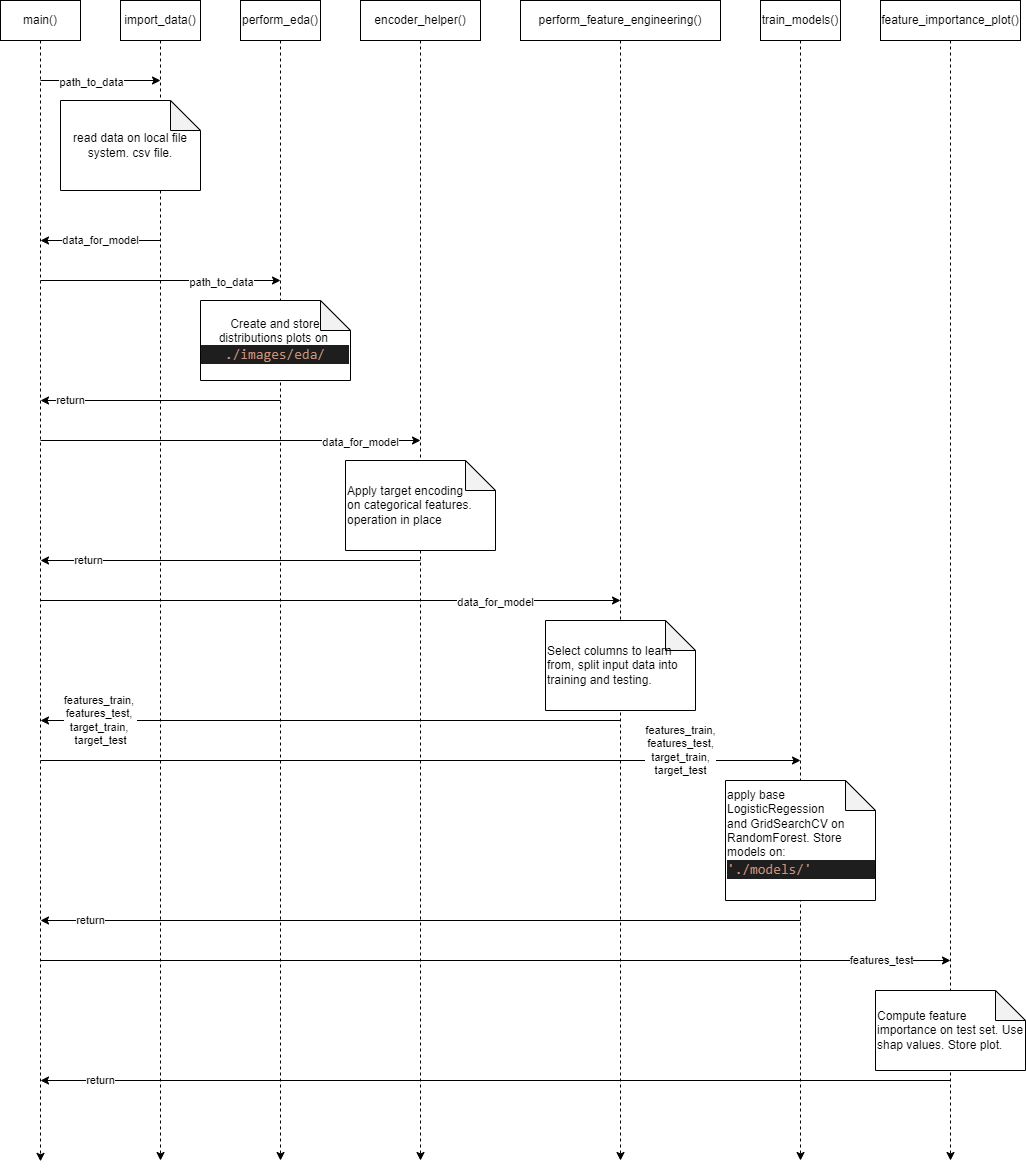

The diagram above was exported from draw.io. Its source (the exported page's mxGraphModel, read from the mxfile embedded in the PNG):
<mxGraphModel dx="1378" dy="741" grid="1" gridSize="10" guides="1" tooltips="1" connect="1" arrows="1" fold="1" page="1" pageScale="1" pageWidth="827" pageHeight="1169" math="0" shadow="0">
  <root>
    <mxCell id="0" />
    <mxCell id="1" parent="0" />
    <mxCell id="OxzCvsDlF1FAcL8jcO-P-11" style="edgeStyle=orthogonalEdgeStyle;rounded=0;orthogonalLoop=1;jettySize=auto;html=1;dashed=1;" edge="1" parent="1" source="OxzCvsDlF1FAcL8jcO-P-1">
      <mxGeometry relative="1" as="geometry">
        <mxPoint x="240" y="1440.857142857143" as="targetPoint" />
      </mxGeometry>
    </mxCell>
    <mxCell id="OxzCvsDlF1FAcL8jcO-P-1" value="main()" style="rounded=0;whiteSpace=wrap;html=1;" vertex="1" parent="1">
      <mxGeometry x="200" y="280" width="80" height="40" as="geometry" />
    </mxCell>
    <mxCell id="OxzCvsDlF1FAcL8jcO-P-12" style="edgeStyle=orthogonalEdgeStyle;rounded=0;orthogonalLoop=1;jettySize=auto;html=1;dashed=1;" edge="1" parent="1" source="OxzCvsDlF1FAcL8jcO-P-2">
      <mxGeometry relative="1" as="geometry">
        <mxPoint x="360" y="1440" as="targetPoint" />
      </mxGeometry>
    </mxCell>
    <mxCell id="OxzCvsDlF1FAcL8jcO-P-2" value="import_data()" style="rounded=0;whiteSpace=wrap;html=1;" vertex="1" parent="1">
      <mxGeometry x="320" y="280" width="80" height="40" as="geometry" />
    </mxCell>
    <mxCell id="OxzCvsDlF1FAcL8jcO-P-13" style="edgeStyle=orthogonalEdgeStyle;rounded=0;orthogonalLoop=1;jettySize=auto;html=1;dashed=1;" edge="1" parent="1" source="OxzCvsDlF1FAcL8jcO-P-6">
      <mxGeometry relative="1" as="geometry">
        <mxPoint x="480" y="1440" as="targetPoint" />
      </mxGeometry>
    </mxCell>
    <mxCell id="OxzCvsDlF1FAcL8jcO-P-6" value="perform_eda()" style="rounded=0;whiteSpace=wrap;html=1;" vertex="1" parent="1">
      <mxGeometry x="440" y="280" width="80" height="40" as="geometry" />
    </mxCell>
    <mxCell id="OxzCvsDlF1FAcL8jcO-P-14" style="edgeStyle=orthogonalEdgeStyle;rounded=0;orthogonalLoop=1;jettySize=auto;html=1;dashed=1;" edge="1" parent="1" source="OxzCvsDlF1FAcL8jcO-P-7">
      <mxGeometry relative="1" as="geometry">
        <mxPoint x="620" y="1440" as="targetPoint" />
      </mxGeometry>
    </mxCell>
    <mxCell id="OxzCvsDlF1FAcL8jcO-P-7" value="encoder_helper()" style="rounded=0;whiteSpace=wrap;html=1;" vertex="1" parent="1">
      <mxGeometry x="560" y="280" width="120" height="40" as="geometry" />
    </mxCell>
    <mxCell id="OxzCvsDlF1FAcL8jcO-P-15" style="edgeStyle=orthogonalEdgeStyle;rounded=0;orthogonalLoop=1;jettySize=auto;html=1;dashed=1;" edge="1" parent="1" source="OxzCvsDlF1FAcL8jcO-P-8">
      <mxGeometry relative="1" as="geometry">
        <mxPoint x="820" y="1440" as="targetPoint" />
        <Array as="points">
          <mxPoint x="820" y="1230" />
        </Array>
      </mxGeometry>
    </mxCell>
    <mxCell id="OxzCvsDlF1FAcL8jcO-P-8" value="perform_feature_engineering()" style="rounded=0;whiteSpace=wrap;html=1;" vertex="1" parent="1">
      <mxGeometry x="720" y="280" width="200" height="40" as="geometry" />
    </mxCell>
    <mxCell id="OxzCvsDlF1FAcL8jcO-P-16" style="edgeStyle=orthogonalEdgeStyle;rounded=0;orthogonalLoop=1;jettySize=auto;html=1;dashed=1;" edge="1" parent="1" source="OxzCvsDlF1FAcL8jcO-P-9">
      <mxGeometry relative="1" as="geometry">
        <mxPoint x="1000" y="1440" as="targetPoint" />
      </mxGeometry>
    </mxCell>
    <mxCell id="OxzCvsDlF1FAcL8jcO-P-9" value="train_models()" style="rounded=0;whiteSpace=wrap;html=1;" vertex="1" parent="1">
      <mxGeometry x="960" y="280" width="80" height="40" as="geometry" />
    </mxCell>
    <mxCell id="OxzCvsDlF1FAcL8jcO-P-17" style="edgeStyle=orthogonalEdgeStyle;rounded=0;orthogonalLoop=1;jettySize=auto;html=1;dashed=1;" edge="1" parent="1" source="OxzCvsDlF1FAcL8jcO-P-10">
      <mxGeometry relative="1" as="geometry">
        <mxPoint x="1150" y="1440" as="targetPoint" />
      </mxGeometry>
    </mxCell>
    <mxCell id="OxzCvsDlF1FAcL8jcO-P-10" value="feature_importance_plot()" style="rounded=0;whiteSpace=wrap;html=1;" vertex="1" parent="1">
      <mxGeometry x="1080" y="280" width="140" height="40" as="geometry" />
    </mxCell>
    <mxCell id="OxzCvsDlF1FAcL8jcO-P-19" value="" style="endArrow=classic;html=1;rounded=0;" edge="1" parent="1">
      <mxGeometry width="50" height="50" relative="1" as="geometry">
        <mxPoint x="240" y="360" as="sourcePoint" />
        <mxPoint x="360" y="360" as="targetPoint" />
      </mxGeometry>
    </mxCell>
    <mxCell id="OxzCvsDlF1FAcL8jcO-P-20" value="path_to_data" style="edgeLabel;html=1;align=center;verticalAlign=middle;resizable=0;points=[];" vertex="1" connectable="0" parent="OxzCvsDlF1FAcL8jcO-P-19">
      <mxGeometry x="-0.1531" y="-2" relative="1" as="geometry">
        <mxPoint as="offset" />
      </mxGeometry>
    </mxCell>
    <mxCell id="OxzCvsDlF1FAcL8jcO-P-21" value="read data on local file system. csv file." style="shape=note;whiteSpace=wrap;html=1;backgroundOutline=1;darkOpacity=0.05;" vertex="1" parent="1">
      <mxGeometry x="260" y="380" width="140" height="90" as="geometry" />
    </mxCell>
    <mxCell id="OxzCvsDlF1FAcL8jcO-P-22" value="data_for_model" style="endArrow=classic;html=1;rounded=0;" edge="1" parent="1">
      <mxGeometry width="50" height="50" relative="1" as="geometry">
        <mxPoint x="360" y="520" as="sourcePoint" />
        <mxPoint x="240" y="520" as="targetPoint" />
      </mxGeometry>
    </mxCell>
    <mxCell id="OxzCvsDlF1FAcL8jcO-P-23" value="" style="endArrow=classic;html=1;rounded=0;" edge="1" parent="1">
      <mxGeometry width="50" height="50" relative="1" as="geometry">
        <mxPoint x="240" y="560" as="sourcePoint" />
        <mxPoint x="480" y="560" as="targetPoint" />
      </mxGeometry>
    </mxCell>
    <mxCell id="OxzCvsDlF1FAcL8jcO-P-24" value="path_to_data" style="edgeLabel;html=1;align=center;verticalAlign=middle;resizable=0;points=[];" vertex="1" connectable="0" parent="OxzCvsDlF1FAcL8jcO-P-23">
      <mxGeometry x="-0.1531" y="-2" relative="1" as="geometry">
        <mxPoint x="79" as="offset" />
      </mxGeometry>
    </mxCell>
    <mxCell id="OxzCvsDlF1FAcL8jcO-P-25" value="Create and store distributions plots on&amp;nbsp;&lt;br&gt;&lt;div style=&quot;color: rgb(212, 212, 212); background-color: rgb(30, 30, 30); font-family: Consolas, &amp;quot;Courier New&amp;quot;, monospace; font-size: 14px; line-height: 19px;&quot;&gt;&lt;span style=&quot;color: #ce9178;&quot;&gt;./images/eda/&lt;/span&gt;&lt;/div&gt;" style="shape=note;whiteSpace=wrap;html=1;backgroundOutline=1;darkOpacity=0.05;" vertex="1" parent="1">
      <mxGeometry x="400" y="580" width="150" height="80" as="geometry" />
    </mxCell>
    <mxCell id="OxzCvsDlF1FAcL8jcO-P-26" value="return" style="endArrow=classic;html=1;rounded=0;" edge="1" parent="1">
      <mxGeometry x="0.75" width="50" height="50" relative="1" as="geometry">
        <mxPoint x="480" y="680" as="sourcePoint" />
        <mxPoint x="240" y="680" as="targetPoint" />
        <mxPoint as="offset" />
      </mxGeometry>
    </mxCell>
    <mxCell id="OxzCvsDlF1FAcL8jcO-P-27" value="" style="endArrow=classic;html=1;rounded=0;" edge="1" parent="1">
      <mxGeometry width="50" height="50" relative="1" as="geometry">
        <mxPoint x="240" y="720" as="sourcePoint" />
        <mxPoint x="620" y="720" as="targetPoint" />
      </mxGeometry>
    </mxCell>
    <mxCell id="OxzCvsDlF1FAcL8jcO-P-28" value="data_for_model" style="edgeLabel;html=1;align=center;verticalAlign=middle;resizable=0;points=[];" vertex="1" connectable="0" parent="OxzCvsDlF1FAcL8jcO-P-27">
      <mxGeometry x="-0.1531" y="-2" relative="1" as="geometry">
        <mxPoint x="159" as="offset" />
      </mxGeometry>
    </mxCell>
    <mxCell id="OxzCvsDlF1FAcL8jcO-P-29" value="Apply target encoding &lt;br&gt;on categorical features. operation in place" style="shape=note;whiteSpace=wrap;html=1;backgroundOutline=1;darkOpacity=0.05;align=left;" vertex="1" parent="1">
      <mxGeometry x="545" y="740" width="150" height="90" as="geometry" />
    </mxCell>
    <mxCell id="OxzCvsDlF1FAcL8jcO-P-30" value="return" style="endArrow=classic;html=1;rounded=0;" edge="1" parent="1">
      <mxGeometry x="0.75" width="50" height="50" relative="1" as="geometry">
        <mxPoint x="620" y="840" as="sourcePoint" />
        <mxPoint x="240" y="840" as="targetPoint" />
        <mxPoint as="offset" />
      </mxGeometry>
    </mxCell>
    <mxCell id="OxzCvsDlF1FAcL8jcO-P-31" value="" style="endArrow=classic;html=1;rounded=0;" edge="1" parent="1">
      <mxGeometry width="50" height="50" relative="1" as="geometry">
        <mxPoint x="240" y="880" as="sourcePoint" />
        <mxPoint x="820" y="880" as="targetPoint" />
      </mxGeometry>
    </mxCell>
    <mxCell id="OxzCvsDlF1FAcL8jcO-P-32" value="data_for_model" style="edgeLabel;html=1;align=center;verticalAlign=middle;resizable=0;points=[];" vertex="1" connectable="0" parent="OxzCvsDlF1FAcL8jcO-P-31">
      <mxGeometry x="-0.1531" y="-2" relative="1" as="geometry">
        <mxPoint x="209" as="offset" />
      </mxGeometry>
    </mxCell>
    <mxCell id="OxzCvsDlF1FAcL8jcO-P-33" value="&lt;div&gt;Select columns to learn from, split input data into training&amp;nbsp;&lt;span style=&quot;background-color: initial;&quot;&gt;and testing.&lt;/span&gt;&lt;/div&gt;" style="shape=note;whiteSpace=wrap;html=1;backgroundOutline=1;darkOpacity=0.05;align=left;" vertex="1" parent="1">
      <mxGeometry x="745" y="900" width="150" height="90" as="geometry" />
    </mxCell>
    <mxCell id="OxzCvsDlF1FAcL8jcO-P-34" value="features_train, &lt;br&gt;features_test, &lt;br&gt;target_train, &lt;br&gt;target_test" style="endArrow=classic;html=1;rounded=0;" edge="1" parent="1">
      <mxGeometry x="0.7931" width="50" height="50" relative="1" as="geometry">
        <mxPoint x="820" y="1000" as="sourcePoint" />
        <mxPoint x="240" y="1000" as="targetPoint" />
        <mxPoint as="offset" />
      </mxGeometry>
    </mxCell>
    <mxCell id="OxzCvsDlF1FAcL8jcO-P-35" value="" style="endArrow=classic;html=1;rounded=0;" edge="1" parent="1">
      <mxGeometry width="50" height="50" relative="1" as="geometry">
        <mxPoint x="240" y="1040" as="sourcePoint" />
        <mxPoint x="1000" y="1040" as="targetPoint" />
      </mxGeometry>
    </mxCell>
    <mxCell id="OxzCvsDlF1FAcL8jcO-P-36" value="features_train,&lt;br&gt;features_test,&lt;br&gt;target_train,&lt;br&gt;target_test" style="edgeLabel;html=1;align=center;verticalAlign=middle;resizable=0;points=[];" vertex="1" connectable="0" parent="OxzCvsDlF1FAcL8jcO-P-35">
      <mxGeometry x="-0.1531" y="-2" relative="1" as="geometry">
        <mxPoint x="318" y="-12" as="offset" />
      </mxGeometry>
    </mxCell>
    <mxCell id="OxzCvsDlF1FAcL8jcO-P-38" value="&lt;div&gt;apply base LogisticRegession&amp;nbsp;&lt;/div&gt;&lt;div&gt;and GridSearchCV on RandomForest. Store models on:&lt;/div&gt;&lt;div&gt;&lt;div style=&quot;color: rgb(212, 212, 212); background-color: rgb(30, 30, 30); font-family: Consolas, &amp;quot;Courier New&amp;quot;, monospace; font-size: 14px; line-height: 19px;&quot;&gt;&lt;span style=&quot;color: #ce9178;&quot;&gt;'./models/'&lt;/span&gt;&lt;/div&gt;&lt;/div&gt;&lt;div&gt;&lt;br&gt;&lt;/div&gt;" style="shape=note;whiteSpace=wrap;html=1;backgroundOutline=1;darkOpacity=0.05;align=left;" vertex="1" parent="1">
      <mxGeometry x="925" y="1060" width="150" height="120" as="geometry" />
    </mxCell>
    <mxCell id="OxzCvsDlF1FAcL8jcO-P-39" value="return" style="endArrow=classic;html=1;rounded=0;" edge="1" parent="1">
      <mxGeometry x="0.8684" width="50" height="50" relative="1" as="geometry">
        <mxPoint x="1000" y="1200" as="sourcePoint" />
        <mxPoint x="240" y="1200" as="targetPoint" />
        <mxPoint as="offset" />
      </mxGeometry>
    </mxCell>
    <mxCell id="OxzCvsDlF1FAcL8jcO-P-40" value="" style="endArrow=classic;html=1;rounded=0;" edge="1" parent="1">
      <mxGeometry width="50" height="50" relative="1" as="geometry">
        <mxPoint x="240" y="1240" as="sourcePoint" />
        <mxPoint x="1150" y="1240" as="targetPoint" />
      </mxGeometry>
    </mxCell>
    <mxCell id="OxzCvsDlF1FAcL8jcO-P-41" value="features_test" style="edgeLabel;html=1;align=center;verticalAlign=middle;resizable=0;points=[];" vertex="1" connectable="0" parent="OxzCvsDlF1FAcL8jcO-P-40">
      <mxGeometry x="-0.1531" y="-2" relative="1" as="geometry">
        <mxPoint x="455" y="-2" as="offset" />
      </mxGeometry>
    </mxCell>
    <mxCell id="OxzCvsDlF1FAcL8jcO-P-42" value="&lt;div&gt;Compute feature importance on test set. Use shap values. Store plot.&lt;/div&gt;" style="shape=note;whiteSpace=wrap;html=1;backgroundOutline=1;darkOpacity=0.05;align=left;" vertex="1" parent="1">
      <mxGeometry x="1075" y="1270" width="150" height="80" as="geometry" />
    </mxCell>
    <mxCell id="OxzCvsDlF1FAcL8jcO-P-43" value="return" style="endArrow=classic;html=1;rounded=0;" edge="1" parent="1">
      <mxGeometry x="0.8684" width="50" height="50" relative="1" as="geometry">
        <mxPoint x="1150" y="1360" as="sourcePoint" />
        <mxPoint x="240" y="1360" as="targetPoint" />
        <mxPoint as="offset" />
      </mxGeometry>
    </mxCell>
  </root>
</mxGraphModel>